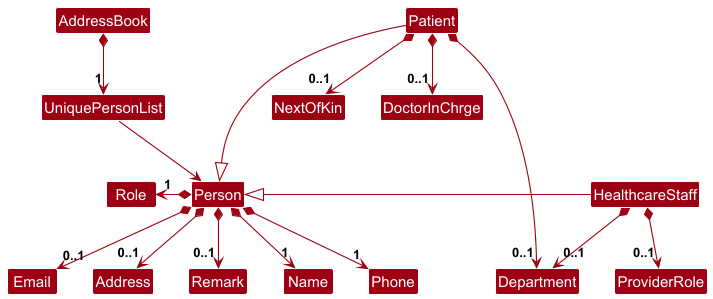

The diagram above was rendered by PlantUML. Its source (embedded in the PNG):
@startuml
!include style.puml
skinparam arrowThickness 1.1
skinparam arrowColor MODEL_COLOR
skinparam classBackgroundColor MODEL_COLOR

AddressBook *-down-> "1" UniquePersonList
UniquePersonList -down-> Person

Person *-left-> "1" Role
Person *--> "1" Name
Person *--> "1" Phone
Person *--> "0..1" Email
Person *--> "0..1" Address
Person *--> "0..1" Remark

HealthcareStaff -left-|> Person
HealthcareStaff *--> "0..1" ProviderRole
HealthcareStaff *--> "0..1" Department

Patient --|> Person
Patient *--> "0..1" Department
Patient *--> "0..1" NextOfKin
Patient *--> "0..1" DoctorInChrge

HealthcareStaff -[hidden]up--> Patient
@enduml